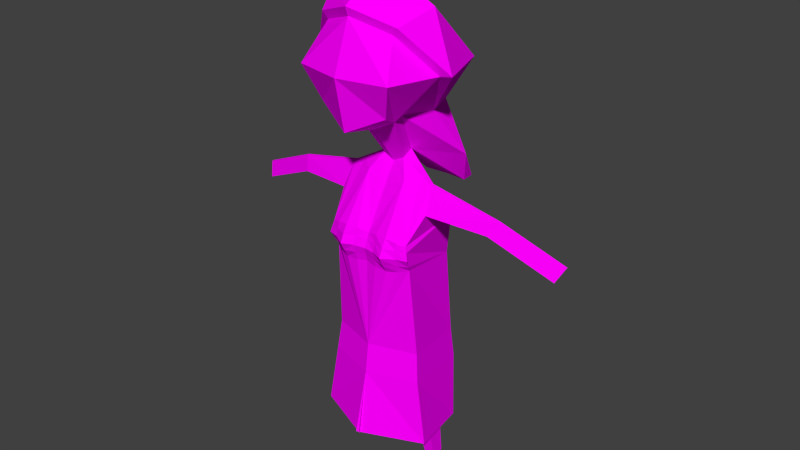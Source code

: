 # Source: beatifulGirl1.blend  (saved by Blender 2.77.0; exported with 4.5.12 LTS)
import bpy
from mathutils import Matrix  # noqa: F401  (used for matrix-valued properties, if any)

bpy.ops.wm.read_factory_settings(use_empty=True)
scene = bpy.context.scene
scene.name = 'Scene'

# ---- collections
col_collection_1 = bpy.data.collections.new('Collection 1'); scene.collection.children.link(col_collection_1)

# ---- images (referenced by path relative to the original .blend; pixels are not part of the script)
import os
ASSET_DIR = os.environ.get("B2B_ASSET_DIR", "")  # directory of the original .blend (textures are referenced by path, not embedded)
HERE = os.path.dirname(os.path.abspath(__file__))  # packed textures are extracted next to this script under _unpacked/

def load_image(name, relpath, width, height, colorspace="sRGB"):
    """Load a texture the original file referenced (path relative to the .blend, or extracted next to this script)."""
    p = next((c for c in (os.path.join(HERE, relpath), os.path.join(ASSET_DIR, relpath)) if relpath and os.path.exists(c)), "")
    if p:
        img = bpy.data.images.load(p, check_existing=True)
        img.name = name
    else:  # same state as the original file: an image datablock whose file is absent (Cycles renders it pink)
        img = bpy.data.images.new(name, width, height)
        img.source = "FILE"
        img.filepath = "//" + (relpath or name)
    img.colorspace_settings.name = colorspace
    return img
img_colorpalette_jpg = load_image('colorPalette.jpg', 'colorPalette.jpg', 1024, 1024, 'sRGB')

# ---- materials (node trees are filled in below, after node groups)
mat_material = bpy.data.materials.new('Material')
mat_material.alpha_threshold = 0.0
mat_material.roughness = 0.5
mat_material.line_color = (0.0, 0.0, 0.0, 1.0)

# ---- material node trees
mat_material.use_nodes = True; mat_material.node_tree.nodes.clear()
_N = mat_material.node_tree.nodes; _L = mat_material.node_tree.links
n0 = _N.new('ShaderNodeOutputMaterial'); n0.name = 'Material Output'; n0.location = (300, 300)
n1 = _N.new('ShaderNodeBsdfDiffuse'); n1.name = 'Diffuse BSDF'; n1.location = (10, 300)
n2 = _N.new('ShaderNodeTexCoord'); n2.name = 'Texture Coordinate'; n2.location = (120, 149)
n3 = _N.new('ShaderNodeTexImage'); n3.name = 'Image Texture'; n3.location = (367, 136)
n3.width = 140
n3.image = img_colorpalette_jpg
_L.new(n1.outputs[0], n0.inputs[0])
_L.new(n2.outputs[2], n3.inputs[0])
_L.new(n3.outputs[0], n1.inputs[0])
n0.is_active_output = True

# ---- world
world_world = bpy.data.worlds.new('World'); scene.world = world_world
world_world.color = (0.05088, 0.05088, 0.05088)
world_world.use_sun_shadow = False
world_world.sun_shadow_jitter_overblur = 0.0
world_world.cycles.sampling_method = 'NONE'
world_world.cycles.sample_map_resolution = 256

# ---- meshes
me_cube = bpy.data.meshes.new('Cube')
me_cube.from_pydata([(-0.1961, 0.2057, 0.8171), (-0.2968, 0.3413, 1.52), (-0.2995, 0.4192, 0.9325), (9.128e-08, 0.5228, 0.7874), (0.002673, 0.4574, 1.623), (-0.4031, 0.5228, 1.22), (9.128e-08, 0.6113, 1.22), (-0.5383, 0.1262, 1.22), (9.128e-08, 0.2057, 0.7165), (-0.06876, -0.1487, 0.4696), (-0.09614, -0.0215, 0.4449), (0.002673, -0.1949, 0.4449), (9.128e-08, -0.0215, 0.3956), (-0.3729, -0.2665, -0.02543), (-0.3574, 0.2733, -0.1075), (9.036e-08, -0.5079, -0.02543), (9.557e-08, 0.2763, -0.1025), (-0.2891, -0.4052, -1.173), (-0.3976, 0.1784, -1.092), (5.583e-08, -0.5329, -1.2), (8.196e-08, 0.3046, -1.092), (-0.3729, -0.02975, 0.3061), (-0.3761, -0.001859, 0.2995), (-0.3798, -0.05793, 0.1084), (-0.4078, 0.1028, 0.09874), (-0.9543, -0.07304, 0.1659), (-0.9537, -0.05648, 0.1616), (-0.8904, -0.08977, 0.06733), (-0.9008, 0.005669, 0.05306), (-1.483, -0.1717, -0.07163), (-1.482, -0.1552, -0.0759), (-1.419, -0.1885, -0.1702), (-1.429, -0.09303, -0.1844), (-0.2446, -0.2646, -1.327), (-0.2884, 0.04894, -1.317), (-0.1179, -0.3731, -1.355), (-0.1179, 0.04894, -1.355), (-0.3658, -0.2095, -2.272), (-0.3891, -0.08165, -2.268), (-0.2984, -0.2537, -2.284), (-0.2984, -0.08165, -2.284), (-0.2821, -0.3376, -0.425), (-0.3601, 0.2292, -0.3278), (9.736e-08, 0.3015, -0.3328), (1.022e-07, -0.5396, -0.4467), (-0.1729, 0.1012, 0.8376), (0.002704, -0.5461, 0.7588), (0.002704, -0.3006, 1.579), (0.002704, 0.4833, 1.697), (0.002704, -0.3712, 1.228), (0.002704, 0.09784, 1.937), (0.002704, -0.71, 0.3257), (-0.1668, -0.4363, 0.8175), (-0.3458, 0.3482, 1.576), (-0.4664, 0.09784, 1.697), (-0.3458, -0.1801, 1.458), (-0.4664, -0.3712, 1.228), (-0.6268, 0.09784, 1.228), (-0.2971, -0.539, 0.3545), (-0.2016, -0.2482, 0.7827), (0.002672, -0.6806, 0.0598), (-0.1806, -0.7818, 0.0598), (-0.1914, -0.667, 0.0598), (0.002703, -0.7976, 0.0598), (-0.3089, -0.4266, -1.432), (-0.4258, 0.2027, -1.345), (-0.0366, -0.5396, -1.462), (8.196e-08, 0.3373, -1.345), (-0.3666, -0.3662, -1.986), (-0.5151, 0.2186, -1.886), (-0.1398, -0.5685, -2.02), (0.02013, 0.4468, -1.886), (-0.212, -0.01337, 0.3848), (-0.1727, 0.06631, 0.3082), (-0.274, -0.00902, 0.3525), (0.001694, -0.3096, 0.2726), (-0.2248, -0.08766, 0.3857), (-0.1452, -0.1783, 0.3452), (-0.2713, -0.2271, 0.14), (-0.2864, -0.06357, 0.3526), (9.348e-08, 0.2983, -0.1534), (9.054e-08, 0.3281, -0.2177), (9.45e-08, 0.3122, -0.2814), (-0.09225, 0.3007, -0.08265), (-0.1939, 0.3138, -0.07574), (-0.283, 0.3013, -0.09042), (-0.3751, 0.2586, -0.2811), (-0.389, 0.2906, -0.2177), (-0.372, 0.2807, -0.1551), (-0.2871, 0.2769, -0.3474), (-0.1953, 0.3073, -0.3596), (-0.09246, 0.3132, -0.3521), (-0.09607, 0.3194, -0.1475), (-0.1943, 0.3522, -0.1467), (-0.2891, 0.3104, -0.1502), (-0.09731, 0.3406, -0.2177), (-0.1946, 0.3847, -0.2177), (-0.2919, 0.3218, -0.2177), (-0.09575, 0.3253, -0.2874), (-0.195, 0.349, -0.2886), (-0.2919, 0.2983, -0.2869)], [], [(1, 5, 7), (4, 1, 53, 48), (4, 6, 5, 1), (5, 2, 0, 7), (8, 0, 2, 3), (45, 9, 58, 59), (6, 3, 2, 5), (12, 16, 73, 10), (9, 77, 75, 11), (7, 45, 59, 57), (0, 10, 9, 45), (8, 12, 10, 0), (42, 18, 17, 41), (13, 23, 24, 14), (19, 35, 36, 20), (41, 17, 19, 44), (43, 20, 18, 42, 89, 90, 91), (24, 28, 26, 22), (9, 76, 77), (10, 72, 76, 9), (14, 24, 22, 74), (27, 31, 32, 28), (23, 27, 28, 24), (21, 25, 27, 23), (22, 26, 25, 21), (30, 32, 31, 29), (25, 29, 31, 27), (26, 30, 29, 25), (28, 32, 30, 26), (35, 39, 40, 36), (20, 36, 34, 18), (18, 34, 33, 17), (17, 33, 35, 19), (39, 37, 38, 40), (33, 37, 39, 35), (36, 40, 38, 34), (34, 38, 37, 33), (100, 89, 42, 86), (13, 41, 44, 15), (14, 88, 87, 86, 42, 41, 13), (9, 11, 60, 62), (58, 9, 62, 61), (1, 7, 57, 53), (45, 7, 0), (56, 52, 46, 49), (55, 56, 49, 47), (54, 57, 56, 55), (57, 59, 52, 56), (55, 47, 50, 54), (54, 50, 48, 53), (52, 58, 51, 46), (57, 54, 53), (59, 58, 52), (62, 60, 63, 61), (51, 58, 61, 63), (18, 65, 64, 17), (17, 64, 66, 19), (20, 67, 65, 18), (64, 68, 70, 66), (67, 71, 69, 65), (65, 69, 68, 64), (73, 72, 10), (73, 16, 83, 84, 85, 14), (74, 72, 73, 14), (76, 72, 74, 79), (77, 76, 79, 78), (75, 77, 78, 13, 15), (79, 74, 22, 21), (78, 79, 21, 23, 13), (85, 94, 88, 14), (94, 97, 87, 88), (97, 100, 86, 87), (16, 80, 92, 83), (83, 92, 93, 84), (84, 93, 94, 85), (80, 81, 95, 92), (92, 95, 96, 93), (93, 96, 97, 94), (81, 82, 98, 95), (95, 98, 99, 96), (96, 99, 100, 97), (82, 43, 91, 98), (98, 91, 90, 99), (99, 90, 89, 100)])
_uv = me_cube.uv_layers.new(name='UVMap')
_uv.uv.foreach_set('vector', [0.5514, 0.7531, 0.5519, 0.7543, 0.5509, 0.7542, 0.4975, 0.6383, 0.4981, 0.6388, 0.4981, 0.6391, 0.4974, 0.6384, 0.5533, 0.7702, 0.5541, 0.7686, 0.5549, 0.77, 0.554, 0.7709, 0.5519, 0.7543, 0.5517, 0.7558, 0.5511, 0.7564, 0.5509, 0.7542, 0.5509, 0.7725, 0.5509, 0.7735, 0.5503, 0.774, 0.55, 0.7725, 0.4955, 0.6272, 0.4949, 0.6287, 0.4941, 0.629, 0.4947, 0.6275, 0.5541, 0.7686, 0.5548, 0.7672, 0.5551, 0.7688, 0.5549, 0.77, 0.5563, 0.7647, 0.5563, 0.769, 0.5556, 0.7657, 0.556, 0.7645, 0.5593, 0.7631, 0.5595, 0.7642, 0.5591, 0.7649, 0.5591, 0.7633, 0.4956, 0.6255, 0.4955, 0.6272, 0.4947, 0.6275, 0.4955, 0.6253, 0.5511, 0.7564, 0.5505, 0.7583, 0.5501, 0.7583, 0.5508, 0.7564, 0.5535, 0.7525, 0.5535, 0.7537, 0.5532, 0.7535, 0.553, 0.7521, 0.659, 0.549, 0.6583, 0.5515, 0.657, 0.5517, 0.657, 0.5493, 0.5527, 0.7729, 0.5533, 0.7714, 0.5537, 0.7714, 0.5547, 0.7727, 0.5598, 0.7669, 0.5601, 0.766, 0.5613, 0.766, 0.5616, 0.7669, 0.6644, 0.5436, 0.664, 0.5458, 0.6634, 0.546, 0.6634, 0.544, 0.6606, 0.5452, 0.6606, 0.5471, 0.6598, 0.5471, 0.6593, 0.5452, 0.6596, 0.5452, 0.66, 0.5452, 0.6603, 0.5452, 0.5619, 0.7681, 0.5617, 0.7704, 0.5613, 0.7705, 0.5613, 0.7677, 0.5528, 0.7693, 0.5531, 0.7699, 0.5528, 0.7702, 0.5532, 0.7694, 0.5533, 0.7698, 0.5531, 0.7699, 0.5528, 0.7693, 0.5547, 0.7727, 0.5537, 0.7714, 0.5534, 0.7705, 0.5533, 0.7701, 0.5627, 0.7546, 0.5626, 0.7521, 0.5629, 0.7521, 0.5629, 0.7547, 0.5625, 0.7571, 0.5627, 0.7546, 0.5629, 0.7547, 0.563, 0.7571, 0.562, 0.7733, 0.5619, 0.7704, 0.5623, 0.7706, 0.5625, 0.773, 0.5613, 0.7677, 0.5613, 0.7705, 0.5613, 0.7705, 0.5613, 0.7677, 0.5601, 0.7674, 0.5598, 0.7669, 0.5601, 0.7669, 0.5601, 0.7674, 0.5619, 0.7704, 0.5622, 0.7677, 0.5625, 0.7678, 0.5623, 0.7706, 0.5613, 0.7705, 0.5616, 0.7732, 0.5615, 0.7732, 0.5613, 0.7705, 0.5617, 0.7704, 0.5619, 0.773, 0.5616, 0.7732, 0.5613, 0.7705, 0.5601, 0.766, 0.5608, 0.7619, 0.5613, 0.7619, 0.5613, 0.766, 0.5535, 0.7617, 0.5531, 0.7626, 0.5525, 0.7624, 0.5527, 0.7617, 0.5513, 0.7661, 0.551, 0.7669, 0.5501, 0.767, 0.5499, 0.7663, 0.5569, 0.7604, 0.5573, 0.7612, 0.5568, 0.7615, 0.5564, 0.7606, 0.5553, 0.7668, 0.5552, 0.7666, 0.5551, 0.766, 0.5553, 0.766, 0.5573, 0.7612, 0.5578, 0.7651, 0.5576, 0.7652, 0.5568, 0.7615, 0.5531, 0.7626, 0.5523, 0.7669, 0.5521, 0.7668, 0.5525, 0.7624, 0.551, 0.7669, 0.5514, 0.771, 0.551, 0.7711, 0.5501, 0.767, 0.6596, 0.5448, 0.6596, 0.5452, 0.6593, 0.5452, 0.6593, 0.5448, 0.6646, 0.5417, 0.6644, 0.5436, 0.6634, 0.544, 0.6634, 0.5421, 0.659, 0.547, 0.659, 0.5475, 0.659, 0.548, 0.659, 0.5485, 0.659, 0.549, 0.657, 0.5493, 0.657, 0.5473, 0.5022, 0.6369, 0.5023, 0.6371, 0.5021, 0.6389, 0.5019, 0.6388, 0.5015, 0.6381, 0.5022, 0.6369, 0.5019, 0.6388, 0.5011, 0.6389, 0.4981, 0.6388, 0.4988, 0.6388, 0.499, 0.639, 0.4981, 0.6391, 0.5508, 0.7564, 0.5509, 0.7542, 0.5511, 0.7564, 0.5049, 0.6269, 0.5042, 0.6285, 0.5038, 0.6288, 0.5038, 0.6269, 0.5046, 0.6258, 0.5049, 0.6269, 0.5038, 0.6269, 0.5038, 0.6256, 0.4954, 0.6238, 0.4955, 0.6253, 0.4944, 0.6256, 0.4948, 0.6248, 0.4955, 0.6253, 0.4947, 0.6275, 0.4943, 0.6274, 0.4944, 0.6256, 0.5046, 0.6258, 0.5038, 0.6256, 0.5038, 0.6238, 0.5049, 0.6246, 0.498, 0.6399, 0.4969, 0.6394, 0.4974, 0.6384, 0.4981, 0.6391, 0.5042, 0.6285, 0.5045, 0.6303, 0.5038, 0.6306, 0.5038, 0.6288, 0.4955, 0.6253, 0.4954, 0.6238, 0.496, 0.6243, 0.4947, 0.6275, 0.4941, 0.629, 0.4943, 0.6274, 0.5019, 0.6388, 0.5021, 0.6389, 0.502, 0.6394, 0.5011, 0.6389, 0.5038, 0.6306, 0.5045, 0.6303, 0.5048, 0.6316, 0.5039, 0.6317, 0.6583, 0.5515, 0.6583, 0.5515, 0.657, 0.5517, 0.657, 0.5517, 0.664, 0.5458, 0.664, 0.5458, 0.6634, 0.546, 0.6634, 0.546, 0.6606, 0.5471, 0.6606, 0.5471, 0.6598, 0.5471, 0.6598, 0.5471, 0.664, 0.5458, 0.664, 0.5458, 0.6634, 0.546, 0.6634, 0.546, 0.6606, 0.5471, 0.6606, 0.5471, 0.6598, 0.5471, 0.6598, 0.5471, 0.6583, 0.5515, 0.6583, 0.5515, 0.657, 0.5517, 0.657, 0.5517, 0.5536, 0.7702, 0.5533, 0.7698, 0.5532, 0.7694, 0.6614, 0.5489, 0.662, 0.5522, 0.6616, 0.5522, 0.6612, 0.5522, 0.6608, 0.5522, 0.6604, 0.5522, 0.659, 0.5533, 0.659, 0.553, 0.6593, 0.5534, 0.6604, 0.5558, 0.6588, 0.5531, 0.659, 0.553, 0.659, 0.5533, 0.6589, 0.5533, 0.6585, 0.5534, 0.6588, 0.5531, 0.6589, 0.5533, 0.6585, 0.5538, 0.6648, 0.5481, 0.6652, 0.5474, 0.6653, 0.5478, 0.666, 0.5505, 0.6648, 0.5509, 0.5532, 0.7702, 0.5533, 0.7701, 0.5534, 0.7705, 0.5533, 0.7705, 0.5528, 0.7706, 0.5532, 0.7702, 0.5533, 0.7705, 0.5533, 0.7714, 0.5527, 0.7729, 0.6594, 0.5434, 0.6595, 0.5438, 0.6591, 0.5438, 0.659, 0.5434, 0.6595, 0.5438, 0.6595, 0.5443, 0.6592, 0.5443, 0.6591, 0.5438, 0.6595, 0.5443, 0.6596, 0.5448, 0.6593, 0.5448, 0.6592, 0.5443, 0.6606, 0.5434, 0.6606, 0.5438, 0.6602, 0.5438, 0.6602, 0.5434, 0.6602, 0.5434, 0.6602, 0.5438, 0.6599, 0.5438, 0.6598, 0.5434, 0.6598, 0.5434, 0.6599, 0.5438, 0.6595, 0.5438, 0.6594, 0.5434, 0.6606, 0.5438, 0.6606, 0.5443, 0.6602, 0.5443, 0.6602, 0.5438, 0.6602, 0.5438, 0.6602, 0.5443, 0.6599, 0.5443, 0.6599, 0.5438, 0.6599, 0.5438, 0.6599, 0.5443, 0.6595, 0.5443, 0.6595, 0.5438, 0.6606, 0.5443, 0.6606, 0.5448, 0.6603, 0.5448, 0.6602, 0.5443, 0.6602, 0.5443, 0.6603, 0.5448, 0.6599, 0.5448, 0.6599, 0.5443, 0.6599, 0.5443, 0.6599, 0.5448, 0.6596, 0.5448, 0.6595, 0.5443, 0.6606, 0.5448, 0.6606, 0.5452, 0.6603, 0.5452, 0.6603, 0.5448, 0.6603, 0.5448, 0.6603, 0.5452, 0.66, 0.5452, 0.6599, 0.5448, 0.6599, 0.5448, 0.66, 0.5452, 0.6596, 0.5452, 0.6596, 0.5448])
me_cube.materials.append(mat_material)
me_cube.use_remesh_preserve_volume = False
me_cube.use_remesh_preserve_attributes = False
me_cube.use_mirror_vertex_groups = False
me_cube.update()
arm_armature_001 = bpy.data.armatures.new('Armature.001')  # bones are not reproduced

# ---- objects
ob_armature = bpy.data.objects.new('Armature', arm_armature_001)
ob_beatifulgirl = bpy.data.objects.new('BeatifulGirl', me_cube)

# ---- transforms, parenting, visibility, modifiers, constraints
ob_armature.location = (0.0, 0.0, 0.2786)
ob_armature.scale = (0.663, 0.663, 0.663)
ob_armature.show_in_front = True
ob_armature.lineart.crease_threshold = 0.0
ob_beatifulgirl.parent = ob_armature
ob_beatifulgirl.matrix_parent_inverse = Matrix(((1.508, 0.0, 0.0, 0.0), (0.0, 1.508, 0.0, 0.0), (0.0, 0.0, 1.508, -0.4203), (0.0, 0.0, 0.0, 1.0)))
ob_beatifulgirl.location = (7.05e-08, 0.0528, 1.02)
ob_beatifulgirl.rotation_euler = (0.0, -0.0, 3.142)
ob_beatifulgirl.scale = (0.417, 0.417, 0.417)
ob_beatifulgirl.lock_rotations_4d = False
ob_beatifulgirl.empty_display_type = 'ARROWS'
ob_beatifulgirl.lineart.crease_threshold = 0.0
_vg = ob_beatifulgirl.vertex_groups.new(name='Torso')
for _i, _w in zip([13, 14, 15, 16, 17, 18, 19, 20, 23, 24, 33, 35, 36, 41, 42, 43, 44, 64, 65, 66, 67, 68, 69, 70, 71, 73, 75, 77, 78, 80, 81, 82, 83, 84, 85, 86, 87, 88, 89, 90, 91, 92, 93, 94, 95, 96, 97, 98, 99, 100], [0.7525, 0.4652, 0.8549, 0.5022, 0.5966, 0.07161, 0.6313, 0.7032, 0.07251, 0.09252, 0.1323, 0.1863, 0.07396, 0.8796, 0.7244, 0.8442, 0.8934, 0.5966, 0.07161, 0.6313, 0.7032, 0.5966, 0.07161, 0.6313, 0.7032, 0.1221, 0.3132, 0.1891, 0.2717, 0.5877, 0.6732, 0.7587, 0.493, 0.4837, 0.4745, 0.6596, 0.5948, 0.53, 0.7543, 0.7843, 0.8143, 0.5733, 0.5589, 0.5444, 0.6536, 0.634, 0.6144, 0.7339, 0.7092, 0.6844]): _vg.add([_i], _w, 'REPLACE')
_vg = ob_beatifulgirl.vertex_groups.new(name='Chest')
for _i, _w in zip([14, 16, 24, 42, 43, 73, 80, 81, 82, 83, 84, 85, 86, 87, 88, 89, 90, 91, 92, 93, 94, 95, 96, 97, 98, 99, 100], [0.3255, 0.442, 0.0511, 0.08695, 0.0666, 0.08544, 0.3482, 0.2543, 0.1605, 0.4129, 0.3837, 0.3546, 0.1466, 0.2062, 0.2658, 0.08186, 0.07678, 0.07169, 0.3276, 0.307, 0.2864, 0.2423, 0.2303, 0.2182, 0.157, 0.1535, 0.1501]): _vg.add([_i], _w, 'REPLACE')
_vg = ob_beatifulgirl.vertex_groups.new(name='Arm.R')
for _i, _w in zip([10, 13, 14, 15, 21, 22, 23, 24, 25, 26, 27, 28, 41, 42, 72, 73, 74, 75, 76, 77, 78, 79, 83, 84, 85, 86, 87, 88, 89, 90, 91, 92, 93, 94, 95, 96, 97, 98, 99, 100], [0.03194, 0.2337, 0.2424, 0.0377, 0.9431, 0.9464, 0.8965, 0.8442, 0.9874, 0.9883, 0.9946, 0.9984, 0.03724, 0.05696, 0.4103, 0.0872, 0.613, 0.01381, 0.4838, 0.05872, 0.08437, 0.6749, 0.06061, 0.1212, 0.1818, 0.1033, 0.1497, 0.1961, 0.04272, 0.02848, 0.01424, 0.04902, 0.09803, 0.147, 0.03742, 0.07485, 0.1123, 0.02583, 0.05166, 0.0775]): _vg.add([_i], _w, 'REPLACE')
_vg = ob_beatifulgirl.vertex_groups.new(name='Hand.R')
for _i, _w in zip([29, 30, 31, 32], [0.985, 0.9823, 0.9804, 0.9888]): _vg.add([_i], _w, 'REPLACE')
_vg = ob_beatifulgirl.vertex_groups.new(name='Neck')
for _i, _w in zip([0, 2, 3, 8, 9, 10, 11, 12, 15, 21, 22, 45, 46, 51, 58, 59, 60, 61, 62, 63, 72, 73, 74, 75, 76, 77, 78, 79], [0.03142, 0.02365, 0.01799, 0.124, 0.9646, 0.9505, 0.9616, 0.9984, 0.01976, 0.03842, 0.03166, 0.01862, 0.02592, 0.9616, 0.9646, 0.01862, 0.9616, 0.9646, 0.9646, 0.9616, 0.5704, 0.701, 0.3667, 0.6166, 0.4895, 0.7222, 0.6163, 0.3018]): _vg.add([_i], _w, 'REPLACE')
_vg = ob_beatifulgirl.vertex_groups.new(name='Head')
for _i, _w in zip([0, 1, 2, 3, 4, 5, 6, 7, 8, 45, 46, 47, 48, 49, 50, 52, 53, 54, 55, 56, 57, 59], [0.9575, 0.9977, 0.9616, 0.9646, 0.9986, 0.9912, 0.9918, 0.9938, 0.8712, 0.9658, 0.9608, 0.9989, 0.9986, 0.9951, 0.9995, 0.9777, 0.9977, 0.9986, 0.9982, 0.9963, 0.9938, 0.9658]): _vg.add([_i], _w, 'REPLACE')
_vg = ob_beatifulgirl.vertex_groups.new(name='Arm.L')
for _i, _w in zip([15, 75], [0.03827, 0.01402]): _vg.add([_i], _w, 'REPLACE')
_vg = ob_beatifulgirl.vertex_groups.new(name='Hand.L')
_vg = ob_beatifulgirl.vertex_groups.new(name='UpperLeg.R')
for _i, _w in zip([17, 18, 19, 20, 33, 34, 35, 36, 41, 42, 43, 44, 64, 65, 66, 67, 68, 69, 70, 71, 80, 81, 82, 86, 87, 88, 89, 90, 91, 92, 93, 94, 95, 96, 97, 98, 99, 100], [0.3503, 0.9156, 0.1771, 0.1428, 0.821, 0.9979, 0.7593, 0.8928, 0.06059, 0.1363, 0.02298, 0.01979, 0.3503, 0.9156, 0.1771, 0.1428, 0.3503, 0.9156, 0.1771, 0.1428, 0.005744, 0.01149, 0.01723, 0.1022, 0.06814, 0.03407, 0.1079, 0.07962, 0.0513, 0.01282, 0.01991, 0.02699, 0.02565, 0.03981, 0.05397, 0.03847, 0.05972, 0.08096]): _vg.add([_i], _w, 'REPLACE')
_vg = ob_beatifulgirl.vertex_groups.new(name='LowerLeg.R')
for _i, _w in zip([33, 37, 38, 39, 40], [0.008732, 0.9896, 0.9977, 0.9764, 0.9972]): _vg.add([_i], _w, 'REPLACE')
_vg = ob_beatifulgirl.vertex_groups.new(name='UpperLeg.L')
for _i, _w in zip([17, 19, 20, 35, 43, 44, 64, 66, 67, 68, 70, 71, 80, 81, 82, 89, 90, 91, 92, 93, 94, 95, 96, 97, 98, 99, 100], [0.03338, 0.1801, 0.1478, 0.01982, 0.02576, 0.02116, 0.03338, 0.1801, 0.1478, 0.03338, 0.1801, 0.1478, 0.00644, 0.01288, 0.01932, 0.00644, 0.01288, 0.01932, 0.00483, 0.00322, 0.00161, 0.00966, 0.00644, 0.00322, 0.01449, 0.00966, 0.00483]): _vg.add([_i], _w, 'REPLACE')
_vg = ob_beatifulgirl.vertex_groups.new(name='LowerLeg.L')
_vg = ob_beatifulgirl.vertex_groups.new(name='Floor')
_m = ob_beatifulgirl.modifiers.new('Armature', 'ARMATURE')
_m.object = ob_armature
_m = ob_beatifulgirl.modifiers.new('Mirror', 'MIRROR')

# ---- collection membership
col_collection_1.objects.link(ob_armature)
col_collection_1.objects.link(ob_beatifulgirl)

# ---- scene / render settings (as saved in the file)
scene.frame_start = 1; scene.frame_end = 250; scene.frame_set(237)
scene.render.engine = 'CYCLES'
scene.render.resolution_percentage = 50
scene.render.dither_intensity = 0.0
scene.cycles.use_denoising = False
scene.cycles.samples = 10
scene.cycles.sampling_pattern = 'TABULATED_SOBOL'
scene.cycles.light_sampling_threshold = 0.0
scene.cycles.use_adaptive_sampling = False
scene.cycles.use_light_tree = False
scene.cycles.blur_glossy = 0.0
scene.cycles.pixel_filter_type = 'GAUSSIAN'
scene.cycles.sample_clamp_indirect = 0.0
scene.view_settings.view_transform = 'Standard'
bpy.context.view_layer.update()

# ---- added for rendering (the .blend has no active camera and no usable light): camera, sun
cam_auto = bpy.data.cameras.new('AutoCamera')
cam_auto.lens = 50.0
cam_auto.sensor_width = 36.0
cam_auto.clip_end = 1000.0
ob_auto_camera = bpy.data.objects.new('AutoCamera', cam_auto)
scene.collection.objects.link(ob_auto_camera)
ob_auto_camera.location = (2.07405, -2.39721, 2.60173)
ob_auto_camera.rotation_euler = (1.09748, -7.21219e-08, 0.694738)
scene.camera = ob_auto_camera
light_auto_sun = bpy.data.lights.new('AutoSun', 'SUN')
light_auto_sun.energy = 3.0
light_auto_sun.angle = 0.0523599
ob_auto_sun = bpy.data.objects.new('AutoSun', light_auto_sun)
scene.collection.objects.link(ob_auto_sun)
ob_auto_sun.rotation_euler = (0.872665, 0.174533, 0.523599)
bpy.context.view_layer.update()
